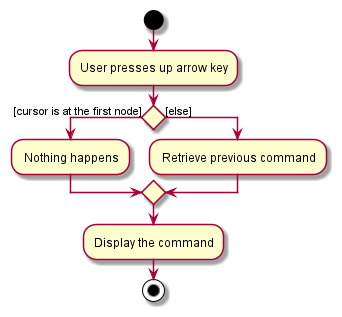

The diagram above was rendered by PlantUML. Its source (embedded in the PNG):
@startuml
start
:User presses up arrow key;
if () then ([cursor is at the first node])
    : Nothing happens;
else ([else])
    : Retrieve previous command;
endif
:Display the command;
stop
@enduml